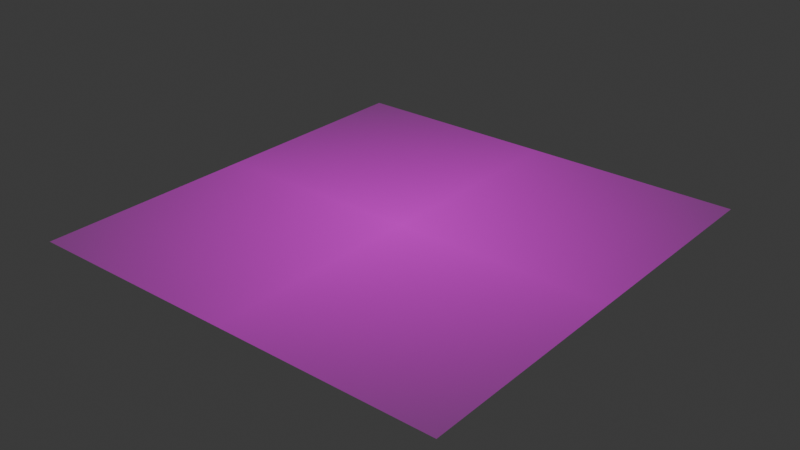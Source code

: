 # Source: VIA_Parking_Area.blend  (saved by Blender 4.2.66; exported with 4.5.12 LTS)
import bpy
from mathutils import Matrix  # noqa: F401  (used for matrix-valued properties, if any)

bpy.ops.wm.read_factory_settings(use_empty=True)
scene = bpy.context.scene
scene.name = 'Scene'

# ---- collections
col_collection = bpy.data.collections.new('Collection'); scene.collection.children.link(col_collection)

# ---- images (referenced by path relative to the original .blend; pixels are not part of the script)
import os
ASSET_DIR = os.environ.get("B2B_ASSET_DIR", "")  # directory of the original .blend (textures are referenced by path, not embedded)
HERE = os.path.dirname(os.path.abspath(__file__))  # packed textures are extracted next to this script under _unpacked/

def load_image(name, relpath, width, height, colorspace="sRGB"):
    """Load a texture the original file referenced (path relative to the .blend, or extracted next to this script)."""
    p = next((c for c in (os.path.join(HERE, relpath), os.path.join(ASSET_DIR, relpath)) if relpath and os.path.exists(c)), "")
    if p:
        img = bpy.data.images.load(p, check_existing=True)
        img.name = name
    else:  # same state as the original file: an image datablock whose file is absent (Cycles renders it pink)
        img = bpy.data.images.new(name, width, height)
        img.source = "FILE"
        img.filepath = "//" + (relpath or name)
    img.colorspace_settings.name = colorspace
    return img
img_via_parking_area_png = load_image('VIA Parking Area.png', 'VIA Parking Area.png', 1024, 1024, 'sRGB')

# ---- materials (node trees are filled in below, after node groups)
mat_via_parking_area = bpy.data.materials.new('VIA Parking Area')

# ---- material node trees
mat_via_parking_area.use_nodes = True; mat_via_parking_area.node_tree.nodes.clear()
_N = mat_via_parking_area.node_tree.nodes; _L = mat_via_parking_area.node_tree.links
n0 = _N.new('ShaderNodeOutputMaterial'); n0.name = 'Material Output'; n0.location = (300, 300)
n1 = _N.new('ShaderNodeTexImage'); n1.name = 'Image Texture'; n1.location = (-200, 300)
n1.image = img_via_parking_area_png
n1.extension = 'CLIP'
n2 = _N.new('ShaderNodeBsdfPrincipled'); n2.name = 'Principled BSDF'; n2.location = (0, 300)
_L.new(n1.outputs[0], n2.inputs[0])
_L.new(n1.outputs[1], n2.inputs[4])
_L.new(n2.outputs[0], n0.inputs[0])
n0.is_active_output = True

# ---- world
world_world = bpy.data.worlds.new('World'); scene.world = world_world
world_world.use_nodes = True; world_world.node_tree.nodes.clear()
_N = world_world.node_tree.nodes; _L = world_world.node_tree.links
n0 = _N.new('ShaderNodeOutputWorld'); n0.name = 'World Output'; n0.location = (300, 300)
n1 = _N.new('ShaderNodeBackground'); n1.name = 'Background'; n1.location = (10, 300)
n1.inputs[0].default_value = (0.05088, 0.05088, 0.05088, 1.0)
_L.new(n1.outputs[0], n0.inputs[0])
n0.is_active_output = True
world_world.color = (0.05088, 0.05088, 0.05088)
world_world.sun_shadow_jitter_overblur = 0.0

# ---- meshes
me_via_parking_area = bpy.data.meshes.new('VIA Parking Area')
me_via_parking_area.from_pydata([(-0.487, -0.5, 0.0), (0.487, -0.5, 0.0), (-0.487, 0.5, 0.0), (0.487, 0.5, 0.0), (-0.4042, 0.1306, 0.0), (-0.1942, -0.1974, 0.0), (-0.1232, -0.1462, 0.0), (0.1149, -0.4941, 0.0), (0.2513, -0.3983, 0.0), (0.2545, -0.3882, 0.0), (0.2534, -0.3643, 0.0), (0.2326, -0.2211, 0.0), (0.2084, -0.04655, 0.0), (0.201, 0.009359, 0.0), (0.1791, 0.1658, 0.0), (0.1631, 0.291, 0.0), (0.151, 0.3987, 0.0), (0.1469, 0.4516, 0.0), (0.1392, 0.4605, 0.0), (0.1108, 0.4676, 0.0), (0.08918, 0.464, 0.0), (-0.06317, 0.3608, 0.0), (-0.2605, 0.2324, 0.0), (-0.4054, 0.1351, 0.0)], [], [(0, 1, 9, 8, 7, 6, 5, 4, 23, 2), (2, 23, 22, 21, 20, 19, 18, 17, 16, 15, 14, 13, 12, 11, 10, 9, 1, 3), (10, 11, 12, 13, 14, 15, 16, 17, 18, 19, 20, 21, 22, 23, 4, 5, 6, 7, 8, 9)])
_uv = me_via_parking_area.uv_layers.new(name='UVMap')
_uv.uv.foreach_set('vector', [0.0, 0.0, 1.0, 0.0, 0.7613, 0.1118, 0.758, 0.1017, 0.618, 0.005882, 0.3735, 0.3538, 0.3006, 0.3026, 0.08497, 0.6306, 0.08376, 0.6351, 0.0, 1.0, 0.0, 1.0, 0.08376, 0.6351, 0.2326, 0.7324, 0.4351, 0.8608, 0.5916, 0.964, 0.6137, 0.9676, 0.6429, 0.9605, 0.6508, 0.9516, 0.655, 0.8987, 0.6675, 0.791, 0.6839, 0.6658, 0.7064, 0.5094, 0.714, 0.4534, 0.7389, 0.2789, 0.7601, 0.1357, 0.7613, 0.1118, 1.0, 0.0, 1.0, 1.0, 0.7601, 0.1357, 0.7389, 0.2789, 0.714, 0.4534, 0.7064, 0.5094, 0.6839, 0.6658, 0.6675, 0.791, 0.655, 0.8987, 0.6508, 0.9516, 0.6429, 0.9605, 0.6137, 0.9676, 0.5916, 0.964, 0.4351, 0.8608, 0.2326, 0.7324, 0.08376, 0.6351, 0.08497, 0.6306, 0.3006, 0.3026, 0.3735, 0.3538, 0.618, 0.005882, 0.758, 0.1017, 0.7613, 0.1118])
me_via_parking_area.materials.append(mat_via_parking_area)
me_via_parking_area.update()

# ---- objects
ob_via_parking_area = bpy.data.objects.new('VIA Parking Area', me_via_parking_area)

# ---- transforms, parenting, visibility, modifiers, constraints
ob_via_parking_area.location = (0.0, 0.0, 0.0)
ob_via_parking_area.scale = (174.3, 174.3, 174.3)

# ---- collection membership
col_collection.objects.link(ob_via_parking_area)

# ---- scene / render settings (as saved in the file)
scene.frame_start = 1; scene.frame_end = 250; scene.frame_set(1)
scene.render.engine = 'BLENDER_EEVEE_NEXT'
bpy.context.view_layer.update()

# ---- added for rendering (the .blend has no active camera and no usable light): camera, sun
cam_auto = bpy.data.cameras.new('AutoCamera')
cam_auto.lens = 50.0
cam_auto.sensor_width = 36.0
cam_auto.clip_end = 3950.41
ob_auto_camera = bpy.data.objects.new('AutoCamera', cam_auto)
scene.collection.objects.link(ob_auto_camera)
ob_auto_camera.location = (225.096, -270.115, 180.076)
ob_auto_camera.rotation_euler = (1.09748, -7.21219e-08, 0.694738)
scene.camera = ob_auto_camera
light_auto_sun = bpy.data.lights.new('AutoSun', 'SUN')
light_auto_sun.energy = 3.0
light_auto_sun.angle = 0.0523599
ob_auto_sun = bpy.data.objects.new('AutoSun', light_auto_sun)
scene.collection.objects.link(ob_auto_sun)
ob_auto_sun.rotation_euler = (0.872665, 0.174533, 0.523599)
bpy.context.view_layer.update()
